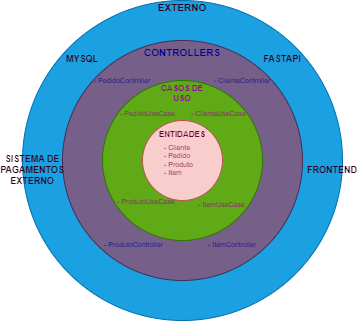

The diagram above was exported from draw.io. Its source (the exported page's mxGraphModel, read from the mxfile embedded in the PNG):
<mxGraphModel dx="840" dy="446" grid="1" gridSize="10" guides="1" tooltips="1" connect="1" arrows="1" fold="1" page="1" pageScale="1" pageWidth="827" pageHeight="1169" math="0" shadow="0">
  <root>
    <mxCell id="0" />
    <mxCell id="1" parent="0" />
    <mxCell id="jDhF3T_VCNA87nLUEaiQ-18" value="" style="ellipse;whiteSpace=wrap;html=1;aspect=fixed;fillColor=#1ba1e2;fontColor=#ffffff;strokeColor=#006EAF;" parent="1" vertex="1">
      <mxGeometry x="240" y="120" width="320" height="320" as="geometry" />
    </mxCell>
    <mxCell id="jDhF3T_VCNA87nLUEaiQ-5" value="" style="ellipse;whiteSpace=wrap;html=1;aspect=fixed;fillColor=#76608a;fontColor=#ffffff;strokeColor=#432D57;" parent="1" vertex="1">
      <mxGeometry x="280" y="160" width="240" height="240" as="geometry" />
    </mxCell>
    <mxCell id="jDhF3T_VCNA87nLUEaiQ-2" value="" style="ellipse;whiteSpace=wrap;html=1;aspect=fixed;fillColor=#60a917;strokeColor=#2D7600;fontColor=#ffffff;" parent="1" vertex="1">
      <mxGeometry x="320" y="200" width="160" height="160" as="geometry" />
    </mxCell>
    <mxCell id="jDhF3T_VCNA87nLUEaiQ-3" value="" style="ellipse;whiteSpace=wrap;html=1;aspect=fixed;fillColor=#f8cecc;strokeColor=#b85450;" parent="1" vertex="1">
      <mxGeometry x="360" y="240" width="80" height="80" as="geometry" />
    </mxCell>
    <mxCell id="jDhF3T_VCNA87nLUEaiQ-6" value="ENTIDADES" style="text;html=1;align=center;verticalAlign=middle;whiteSpace=wrap;rounded=0;fontSize=8;fontColor=#660033;fontStyle=1" parent="1" vertex="1">
      <mxGeometry x="380" y="249" width="40" height="10" as="geometry" />
    </mxCell>
    <mxCell id="jDhF3T_VCNA87nLUEaiQ-7" value="- Cliente&lt;div style=&quot;font-size: 7px;&quot;&gt;- Pedido&lt;/div&gt;&lt;div style=&quot;font-size: 7px;&quot;&gt;- Produto&lt;/div&gt;&lt;div style=&quot;font-size: 7px;&quot;&gt;- Item&lt;/div&gt;" style="text;html=1;align=left;verticalAlign=middle;whiteSpace=wrap;rounded=0;fontSize=7;fontColor=#660033;" parent="1" vertex="1">
      <mxGeometry x="380" y="260" width="40" height="40" as="geometry" />
    </mxCell>
    <mxCell id="jDhF3T_VCNA87nLUEaiQ-8" value="CASOS DE USO" style="text;html=1;align=center;verticalAlign=middle;whiteSpace=wrap;rounded=0;fontSize=8;fontColor=#990099;fontStyle=1" parent="1" vertex="1">
      <mxGeometry x="370" y="208" width="60" height="10" as="geometry" />
    </mxCell>
    <mxCell id="jDhF3T_VCNA87nLUEaiQ-9" value="&lt;div style=&quot;font-size: 7px;&quot;&gt;- ItemUseCase&lt;/div&gt;" style="text;html=1;align=left;verticalAlign=middle;whiteSpace=wrap;rounded=0;fontSize=7;fontColor=#990099;" parent="1" vertex="1">
      <mxGeometry x="414" y="320" width="50" height="10" as="geometry" />
    </mxCell>
    <mxCell id="jDhF3T_VCNA87nLUEaiQ-10" value="&lt;div style=&quot;font-size: 7px;&quot;&gt;- ProdutoUseCase&lt;/div&gt;" style="text;html=1;align=left;verticalAlign=middle;whiteSpace=wrap;rounded=0;fontSize=7;fontColor=#990099;" parent="1" vertex="1">
      <mxGeometry x="333" y="317" width="66" height="10" as="geometry" />
    </mxCell>
    <mxCell id="jDhF3T_VCNA87nLUEaiQ-11" value="&lt;div style=&quot;font-size: 7px;&quot;&gt;- PedidoUseCase&lt;/div&gt;" style="text;html=1;align=left;verticalAlign=middle;whiteSpace=wrap;rounded=0;fontSize=7;fontColor=#990099;" parent="1" vertex="1">
      <mxGeometry x="336" y="226" width="60" height="15" as="geometry" />
    </mxCell>
    <mxCell id="jDhF3T_VCNA87nLUEaiQ-12" value="- ClienteUseCase" style="text;html=1;align=left;verticalAlign=middle;whiteSpace=wrap;rounded=0;fontSize=7;fontColor=#990099;" parent="1" vertex="1">
      <mxGeometry x="407" y="227" width="63" height="13" as="geometry" />
    </mxCell>
    <mxCell id="jDhF3T_VCNA87nLUEaiQ-13" value="CONTROLLERS" style="text;html=1;align=center;verticalAlign=middle;whiteSpace=wrap;rounded=0;fontSize=10;fontColor=#000099;fontStyle=1" parent="1" vertex="1">
      <mxGeometry x="370" y="167" width="60" height="10" as="geometry" />
    </mxCell>
    <mxCell id="jDhF3T_VCNA87nLUEaiQ-14" value="&lt;div style=&quot;font-size: 7px;&quot;&gt;- ItemController&lt;/div&gt;" style="text;html=1;align=left;verticalAlign=middle;whiteSpace=wrap;rounded=0;fontSize=7;fontColor=#000099;" parent="1" vertex="1">
      <mxGeometry x="424" y="360" width="56" height="10" as="geometry" />
    </mxCell>
    <mxCell id="jDhF3T_VCNA87nLUEaiQ-15" value="&lt;div style=&quot;font-size: 7px;&quot;&gt;- ProdutoController&lt;/div&gt;" style="text;html=1;align=left;verticalAlign=middle;whiteSpace=wrap;rounded=0;fontSize=7;fontColor=#000099;" parent="1" vertex="1">
      <mxGeometry x="320" y="360" width="66" height="10" as="geometry" />
    </mxCell>
    <mxCell id="jDhF3T_VCNA87nLUEaiQ-16" value="&lt;div style=&quot;font-size: 7px;&quot;&gt;- PedidoController&lt;/div&gt;" style="text;html=1;align=left;verticalAlign=middle;whiteSpace=wrap;rounded=0;fontSize=7;fontColor=#000099;" parent="1" vertex="1">
      <mxGeometry x="310" y="193" width="60" height="15" as="geometry" />
    </mxCell>
    <mxCell id="jDhF3T_VCNA87nLUEaiQ-17" value="- ClienteController" style="text;html=1;align=left;verticalAlign=middle;whiteSpace=wrap;rounded=0;fontSize=7;fontColor=#000099;" parent="1" vertex="1">
      <mxGeometry x="430" y="194" width="63" height="13" as="geometry" />
    </mxCell>
    <mxCell id="jDhF3T_VCNA87nLUEaiQ-20" value="EXTERNO" style="text;html=1;align=center;verticalAlign=middle;whiteSpace=wrap;rounded=0;fontSize=10;fontColor=#33001A;fontStyle=1" parent="1" vertex="1">
      <mxGeometry x="370" y="122" width="60" height="10" as="geometry" />
    </mxCell>
    <mxCell id="jDhF3T_VCNA87nLUEaiQ-21" value="FASTAPI" style="text;html=1;align=center;verticalAlign=middle;whiteSpace=wrap;rounded=0;fontSize=9;fontColor=#33001A;fontStyle=1" parent="1" vertex="1">
      <mxGeometry x="470" y="174" width="60" height="10" as="geometry" />
    </mxCell>
    <mxCell id="jDhF3T_VCNA87nLUEaiQ-22" value="MYSQL" style="text;html=1;align=center;verticalAlign=middle;whiteSpace=wrap;rounded=0;fontSize=9;fontColor=#33001A;fontStyle=1" parent="1" vertex="1">
      <mxGeometry x="270" y="174" width="60" height="10" as="geometry" />
    </mxCell>
    <mxCell id="jDhF3T_VCNA87nLUEaiQ-23" value="SISTEMA DE PAGAMENTOS EXTERNO" style="text;html=1;align=center;verticalAlign=middle;whiteSpace=wrap;rounded=0;fontSize=9;fontColor=#33001A;fontStyle=1" parent="1" vertex="1">
      <mxGeometry x="220" y="270" width="60" height="40" as="geometry" />
    </mxCell>
    <mxCell id="jDhF3T_VCNA87nLUEaiQ-27" value="FRONTEND" style="text;html=1;align=center;verticalAlign=middle;whiteSpace=wrap;rounded=0;fontSize=9;fontColor=#33001A;fontStyle=1" parent="1" vertex="1">
      <mxGeometry x="520" y="285" width="60" height="10" as="geometry" />
    </mxCell>
  </root>
</mxGraphModel>